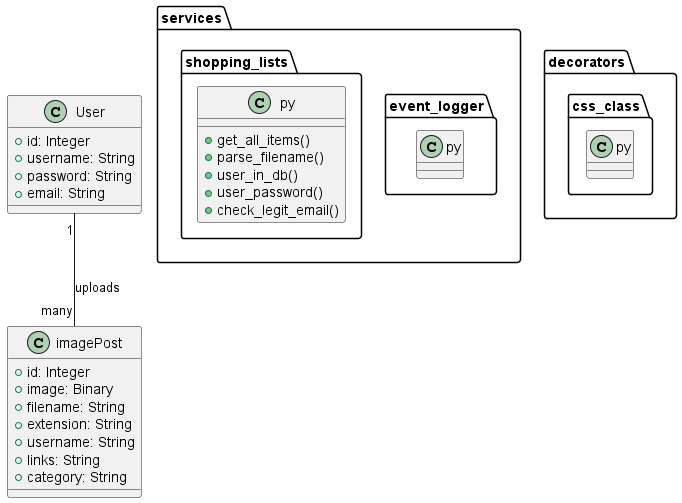

The diagram above was rendered by PlantUML. Its source (embedded in the PNG):
@startuml
' ==========================
'        ENTITY CLASSES
' ==========================
class User {
  +id: Integer
  +username: String
  +password: String
  +email: String
}

class imagePost {
  +id: Integer
  +image: Binary
  +filename: String
  +extension: String
  +username: String
  +links: String
  +category: String
}

User "1" -- "many" imagePost : uploads

' ==========================
'        SERVICES
' ==========================
package "services" {
  class shopping_lists.py {
    +get_all_items()
    +parse_filename()
    +user_in_db()
    +user_password()
    +check_legit_email()
  }

  class event_logger.py
}

package "decorators" {
  class css_class.py
}

@enduml